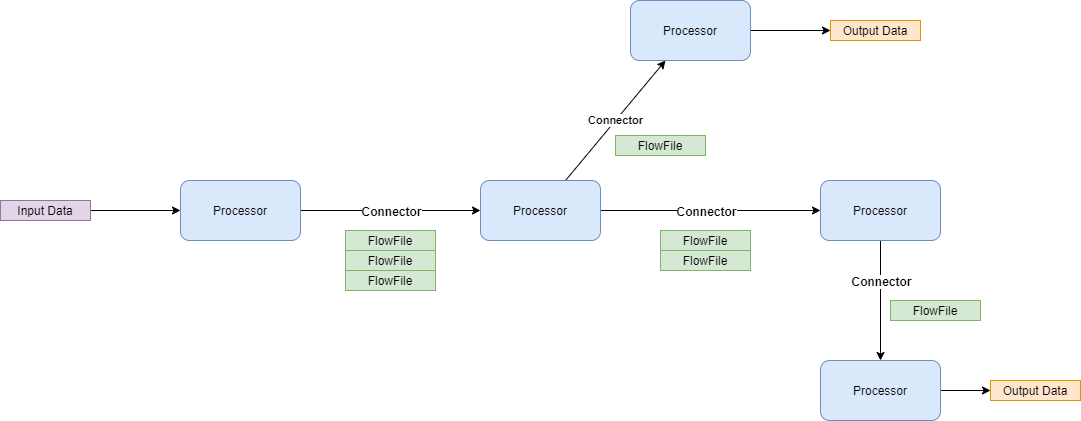

The diagram above was exported from draw.io. Its source (the exported page's mxGraphModel, read from the mxfile embedded in the PNG):
<mxGraphModel dx="1913" dy="816" grid="1" gridSize="10" guides="1" tooltips="1" connect="1" arrows="1" fold="1" page="1" pageScale="1" pageWidth="827" pageHeight="1169" math="0" shadow="0">
  <root>
    <mxCell id="0" />
    <mxCell id="1" parent="0" />
    <mxCell id="YtW83FyftgdkVo16rnCk-1" style="edgeStyle=orthogonalEdgeStyle;rounded=0;orthogonalLoop=1;jettySize=auto;html=1;" edge="1" parent="1" source="YtW83FyftgdkVo16rnCk-2" target="YtW83FyftgdkVo16rnCk-5">
      <mxGeometry relative="1" as="geometry" />
    </mxCell>
    <mxCell id="YtW83FyftgdkVo16rnCk-2" value="Input Data" style="text;html=1;strokeColor=#9673a6;fillColor=#e1d5e7;align=center;verticalAlign=middle;whiteSpace=wrap;rounded=0;" vertex="1" parent="1">
      <mxGeometry x="-390" y="200" width="90" height="20" as="geometry" />
    </mxCell>
    <mxCell id="YtW83FyftgdkVo16rnCk-3" value="" style="edgeStyle=orthogonalEdgeStyle;rounded=0;orthogonalLoop=1;jettySize=auto;html=1;" edge="1" parent="1" source="YtW83FyftgdkVo16rnCk-5" target="YtW83FyftgdkVo16rnCk-9">
      <mxGeometry relative="1" as="geometry" />
    </mxCell>
    <mxCell id="YtW83FyftgdkVo16rnCk-4" value="&lt;b&gt;Connector&lt;/b&gt;" style="text;html=1;resizable=0;points=[];align=center;verticalAlign=middle;labelBackgroundColor=#ffffff;" vertex="1" connectable="0" parent="YtW83FyftgdkVo16rnCk-3">
      <mxGeometry x="-0.2727" y="1" relative="1" as="geometry">
        <mxPoint x="25" y="1" as="offset" />
      </mxGeometry>
    </mxCell>
    <mxCell id="YtW83FyftgdkVo16rnCk-5" value="Processor" style="rounded=1;whiteSpace=wrap;html=1;fillColor=#dae8fc;strokeColor=#6c8ebf;" vertex="1" parent="1">
      <mxGeometry x="-210" y="180" width="120" height="60" as="geometry" />
    </mxCell>
    <mxCell id="YtW83FyftgdkVo16rnCk-6" value="&lt;b&gt;Connector&lt;/b&gt;" style="rounded=0;orthogonalLoop=1;jettySize=auto;html=1;" edge="1" parent="1" source="YtW83FyftgdkVo16rnCk-9" target="YtW83FyftgdkVo16rnCk-16">
      <mxGeometry relative="1" as="geometry" />
    </mxCell>
    <mxCell id="YtW83FyftgdkVo16rnCk-7" value="" style="edgeStyle=none;rounded=0;orthogonalLoop=1;jettySize=auto;html=1;" edge="1" parent="1" source="YtW83FyftgdkVo16rnCk-9" target="YtW83FyftgdkVo16rnCk-12">
      <mxGeometry relative="1" as="geometry" />
    </mxCell>
    <mxCell id="YtW83FyftgdkVo16rnCk-8" value="&lt;b&gt;Connector&lt;/b&gt;" style="text;html=1;resizable=0;points=[];align=center;verticalAlign=middle;labelBackgroundColor=#ffffff;" vertex="1" connectable="0" parent="YtW83FyftgdkVo16rnCk-7">
      <mxGeometry x="-0.1455" y="-2" relative="1" as="geometry">
        <mxPoint x="11" y="-2" as="offset" />
      </mxGeometry>
    </mxCell>
    <mxCell id="YtW83FyftgdkVo16rnCk-9" value="Processor" style="rounded=1;whiteSpace=wrap;html=1;fillColor=#dae8fc;strokeColor=#6c8ebf;" vertex="1" parent="1">
      <mxGeometry x="90" y="180" width="120" height="60" as="geometry" />
    </mxCell>
    <mxCell id="YtW83FyftgdkVo16rnCk-10" value="" style="edgeStyle=none;rounded=0;orthogonalLoop=1;jettySize=auto;html=1;" edge="1" parent="1" source="YtW83FyftgdkVo16rnCk-12" target="YtW83FyftgdkVo16rnCk-14">
      <mxGeometry relative="1" as="geometry" />
    </mxCell>
    <mxCell id="YtW83FyftgdkVo16rnCk-11" value="&lt;b&gt;Connector&lt;/b&gt;" style="text;html=1;resizable=0;points=[];align=center;verticalAlign=middle;labelBackgroundColor=#ffffff;" vertex="1" connectable="0" parent="YtW83FyftgdkVo16rnCk-10">
      <mxGeometry x="-0.2333" y="2" relative="1" as="geometry">
        <mxPoint x="-2" y="-6" as="offset" />
      </mxGeometry>
    </mxCell>
    <mxCell id="YtW83FyftgdkVo16rnCk-12" value="Processor" style="rounded=1;whiteSpace=wrap;html=1;fillColor=#dae8fc;strokeColor=#6c8ebf;" vertex="1" parent="1">
      <mxGeometry x="430" y="180" width="120" height="60" as="geometry" />
    </mxCell>
    <mxCell id="YtW83FyftgdkVo16rnCk-13" style="edgeStyle=orthogonalEdgeStyle;rounded=0;orthogonalLoop=1;jettySize=auto;html=1;entryX=0;entryY=0.5;entryDx=0;entryDy=0;" edge="1" parent="1" source="YtW83FyftgdkVo16rnCk-14" target="YtW83FyftgdkVo16rnCk-25">
      <mxGeometry relative="1" as="geometry" />
    </mxCell>
    <mxCell id="YtW83FyftgdkVo16rnCk-14" value="Processor" style="rounded=1;whiteSpace=wrap;html=1;fillColor=#dae8fc;strokeColor=#6c8ebf;" vertex="1" parent="1">
      <mxGeometry x="430" y="360" width="120" height="60" as="geometry" />
    </mxCell>
    <mxCell id="YtW83FyftgdkVo16rnCk-15" style="edgeStyle=orthogonalEdgeStyle;rounded=0;orthogonalLoop=1;jettySize=auto;html=1;" edge="1" parent="1" source="YtW83FyftgdkVo16rnCk-16" target="YtW83FyftgdkVo16rnCk-24">
      <mxGeometry relative="1" as="geometry" />
    </mxCell>
    <mxCell id="YtW83FyftgdkVo16rnCk-16" value="Processor" style="rounded=1;whiteSpace=wrap;html=1;fillColor=#dae8fc;strokeColor=#6c8ebf;" vertex="1" parent="1">
      <mxGeometry x="240" width="120" height="60" as="geometry" />
    </mxCell>
    <mxCell id="YtW83FyftgdkVo16rnCk-17" value="FlowFile" style="rounded=0;whiteSpace=wrap;html=1;fillColor=#d5e8d4;strokeColor=#82b366;verticalAlign=middle;align=center;" vertex="1" parent="1">
      <mxGeometry x="-45" y="230" width="90" height="20" as="geometry" />
    </mxCell>
    <mxCell id="YtW83FyftgdkVo16rnCk-18" value="FlowFile" style="rounded=0;whiteSpace=wrap;html=1;fillColor=#d5e8d4;strokeColor=#82b366;verticalAlign=middle;align=center;" vertex="1" parent="1">
      <mxGeometry x="-45" y="250" width="90" height="20" as="geometry" />
    </mxCell>
    <mxCell id="YtW83FyftgdkVo16rnCk-19" value="FlowFile" style="rounded=0;whiteSpace=wrap;html=1;fillColor=#d5e8d4;strokeColor=#82b366;verticalAlign=middle;align=center;" vertex="1" parent="1">
      <mxGeometry x="-45" y="270" width="90" height="20" as="geometry" />
    </mxCell>
    <mxCell id="YtW83FyftgdkVo16rnCk-20" value="FlowFile" style="rounded=0;whiteSpace=wrap;html=1;fillColor=#d5e8d4;strokeColor=#82b366;verticalAlign=middle;align=center;" vertex="1" parent="1">
      <mxGeometry x="225" y="135" width="90" height="20" as="geometry" />
    </mxCell>
    <mxCell id="YtW83FyftgdkVo16rnCk-21" value="FlowFile" style="rounded=0;whiteSpace=wrap;html=1;fillColor=#d5e8d4;strokeColor=#82b366;verticalAlign=middle;align=center;" vertex="1" parent="1">
      <mxGeometry x="270" y="230" width="90" height="20" as="geometry" />
    </mxCell>
    <mxCell id="YtW83FyftgdkVo16rnCk-22" value="FlowFile" style="rounded=0;whiteSpace=wrap;html=1;fillColor=#d5e8d4;strokeColor=#82b366;verticalAlign=middle;align=center;" vertex="1" parent="1">
      <mxGeometry x="270" y="250" width="90" height="20" as="geometry" />
    </mxCell>
    <mxCell id="YtW83FyftgdkVo16rnCk-23" value="FlowFile" style="rounded=0;whiteSpace=wrap;html=1;fillColor=#d5e8d4;strokeColor=#82b366;verticalAlign=middle;align=center;" vertex="1" parent="1">
      <mxGeometry x="500" y="300" width="90" height="20" as="geometry" />
    </mxCell>
    <mxCell id="YtW83FyftgdkVo16rnCk-24" value="Output Data" style="text;html=1;strokeColor=#d79b00;fillColor=#ffe6cc;align=center;verticalAlign=middle;whiteSpace=wrap;rounded=0;" vertex="1" parent="1">
      <mxGeometry x="440" y="20" width="90" height="20" as="geometry" />
    </mxCell>
    <mxCell id="YtW83FyftgdkVo16rnCk-25" value="Output Data" style="text;html=1;strokeColor=#d79b00;fillColor=#ffe6cc;align=center;verticalAlign=middle;whiteSpace=wrap;rounded=0;" vertex="1" parent="1">
      <mxGeometry x="600" y="380" width="90" height="20" as="geometry" />
    </mxCell>
  </root>
</mxGraphModel>